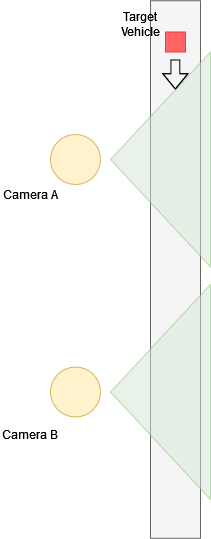

The diagram above was exported from draw.io. Its source (the exported page's mxGraphModel, read from the mxfile embedded in the PNG):
<mxGraphModel dx="920" dy="461" grid="1" gridSize="10" guides="1" tooltips="1" connect="1" arrows="1" fold="1" page="1" pageScale="1" pageWidth="850" pageHeight="1100" math="0" shadow="0">
  <root>
    <mxCell id="0" />
    <mxCell id="1" parent="0" />
    <mxCell id="9P1Yurz3HdOyxoNCvjDH-3" value="" style="group" vertex="1" connectable="0" parent="1">
      <mxGeometry x="250" y="60" width="160" height="500" as="geometry" />
    </mxCell>
    <mxCell id="9P1Yurz3HdOyxoNCvjDH-8" value="" style="rounded=0;whiteSpace=wrap;html=1;direction=south;fillColor=#f5f5f5;fontColor=#333333;strokeColor=#666666;" vertex="1" parent="9P1Yurz3HdOyxoNCvjDH-3">
      <mxGeometry x="100" y="-18.75" width="50" height="537.5" as="geometry" />
    </mxCell>
    <mxCell id="9P1Yurz3HdOyxoNCvjDH-10" value="" style="group" vertex="1" connectable="0" parent="9P1Yurz3HdOyxoNCvjDH-3">
      <mxGeometry y="32.5" width="160" height="447.5" as="geometry" />
    </mxCell>
    <mxCell id="9P1Yurz3HdOyxoNCvjDH-9" value="" style="group" vertex="1" connectable="0" parent="9P1Yurz3HdOyxoNCvjDH-10">
      <mxGeometry width="160" height="215" as="geometry" />
    </mxCell>
    <mxCell id="9P1Yurz3HdOyxoNCvjDH-1" value="" style="ellipse;whiteSpace=wrap;html=1;aspect=fixed;fillColor=#fff2cc;strokeColor=#d6b656;" vertex="1" parent="9P1Yurz3HdOyxoNCvjDH-9">
      <mxGeometry y="82.5" width="50" height="50" as="geometry" />
    </mxCell>
    <mxCell id="9P1Yurz3HdOyxoNCvjDH-2" value="" style="triangle;whiteSpace=wrap;html=1;direction=west;fillColor=#d5e8d4;strokeColor=#82b366;opacity=50;" vertex="1" parent="9P1Yurz3HdOyxoNCvjDH-9">
      <mxGeometry x="60" width="100" height="215" as="geometry" />
    </mxCell>
    <mxCell id="9P1Yurz3HdOyxoNCvjDH-4" value="" style="group" vertex="1" connectable="0" parent="9P1Yurz3HdOyxoNCvjDH-10">
      <mxGeometry y="232.5" width="160" height="215" as="geometry" />
    </mxCell>
    <mxCell id="9P1Yurz3HdOyxoNCvjDH-5" value="" style="ellipse;whiteSpace=wrap;html=1;aspect=fixed;fillColor=#fff2cc;strokeColor=#d6b656;" vertex="1" parent="9P1Yurz3HdOyxoNCvjDH-4">
      <mxGeometry y="82.5" width="50" height="50" as="geometry" />
    </mxCell>
    <mxCell id="9P1Yurz3HdOyxoNCvjDH-6" value="" style="triangle;whiteSpace=wrap;html=1;direction=west;fillColor=#d5e8d4;strokeColor=#82b366;opacity=50;" vertex="1" parent="9P1Yurz3HdOyxoNCvjDH-4">
      <mxGeometry x="60" width="100" height="215" as="geometry" />
    </mxCell>
    <mxCell id="9P1Yurz3HdOyxoNCvjDH-11" value="" style="whiteSpace=wrap;html=1;aspect=fixed;fillColor=#FF6666;strokeColor=#FF3333;" vertex="1" parent="9P1Yurz3HdOyxoNCvjDH-3">
      <mxGeometry x="115" y="12.5" width="20" height="20" as="geometry" />
    </mxCell>
    <mxCell id="9P1Yurz3HdOyxoNCvjDH-13" value="" style="shape=flexArrow;endArrow=classic;html=1;rounded=0;width=8.859060402684564;endSize=4.758389261744966;endWidth=15.212527964205815;" edge="1" parent="9P1Yurz3HdOyxoNCvjDH-3">
      <mxGeometry width="50" height="50" relative="1" as="geometry">
        <mxPoint x="124.86" y="40" as="sourcePoint" />
        <mxPoint x="124.86" y="70" as="targetPoint" />
        <Array as="points">
          <mxPoint x="124.86" y="50" />
        </Array>
      </mxGeometry>
    </mxCell>
    <mxCell id="9P1Yurz3HdOyxoNCvjDH-18" value="&lt;div&gt;Target Vehicle&lt;/div&gt;" style="text;html=1;strokeColor=none;fillColor=none;align=center;verticalAlign=middle;whiteSpace=wrap;rounded=0;" vertex="1" parent="9P1Yurz3HdOyxoNCvjDH-3">
      <mxGeometry x="60" y="-10" width="60" height="30" as="geometry" />
    </mxCell>
    <mxCell id="9P1Yurz3HdOyxoNCvjDH-16" value="Camera A" style="text;html=1;strokeColor=none;fillColor=none;align=center;verticalAlign=middle;whiteSpace=wrap;rounded=0;" vertex="1" parent="1">
      <mxGeometry x="200" y="220" width="60" height="30" as="geometry" />
    </mxCell>
    <mxCell id="9P1Yurz3HdOyxoNCvjDH-17" value="Camera B" style="text;html=1;strokeColor=none;fillColor=none;align=center;verticalAlign=middle;whiteSpace=wrap;rounded=0;" vertex="1" parent="1">
      <mxGeometry x="200" y="460" width="60" height="30" as="geometry" />
    </mxCell>
  </root>
</mxGraphModel>